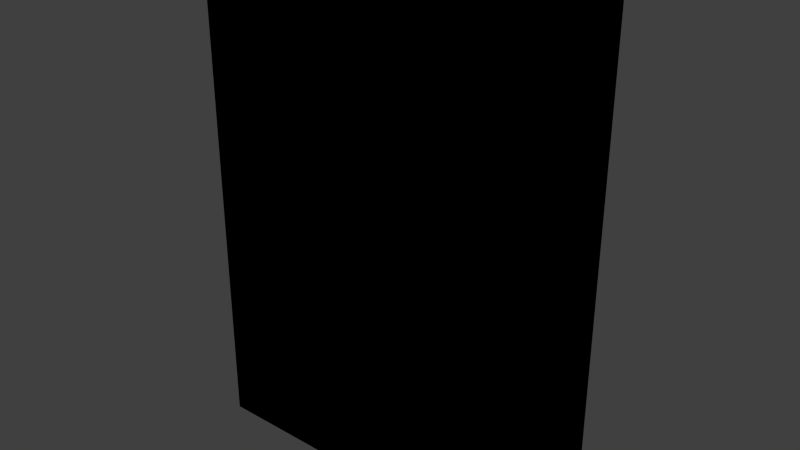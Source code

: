 # Source: food_cereal_2.blend  (saved by Blender 2.81.16; exported with 4.5.12 LTS)
import bpy
from mathutils import Matrix  # noqa: F401  (used for matrix-valued properties, if any)

bpy.ops.wm.read_factory_settings(use_empty=True)
scene = bpy.context.scene
scene.name = 'Scene'

# ---- collections
col_collection_1 = bpy.data.collections.new('Collection 1'); scene.collection.children.link(col_collection_1)

# ---- images (referenced by path relative to the original .blend; pixels are not part of the script)
import os
ASSET_DIR = os.environ.get("B2B_ASSET_DIR", "")  # directory of the original .blend (textures are referenced by path, not embedded)
HERE = os.path.dirname(os.path.abspath(__file__))  # packed textures are extracted next to this script under _unpacked/

def load_image(name, relpath, width, height, colorspace="sRGB"):
    """Load a texture the original file referenced (path relative to the .blend, or extracted next to this script)."""
    p = next((c for c in (os.path.join(HERE, relpath), os.path.join(ASSET_DIR, relpath)) if relpath and os.path.exists(c)), "")
    if p:
        img = bpy.data.images.load(p, check_existing=True)
        img.name = name
    else:  # same state as the original file: an image datablock whose file is absent (Cycles renders it pink)
        img = bpy.data.images.new(name, width, height)
        img.source = "FILE"
        img.filepath = "//" + (relpath or name)
    img.colorspace_settings.name = colorspace
    return img
img_food_cereal_2_png = load_image('food_cereal_2.png', 'Materials/food_cereal_2.png', 1024, 1024, 'sRGB')

# ---- materials (node trees are filled in below, after node groups)
mat_food_cereal_2 = bpy.data.materials.new('Food_Cereal_2')
mat_food_cereal_2.alpha_threshold = 0.0
mat_food_cereal_2.use_transparent_shadow = False
mat_food_cereal_2.roughness = 0.5
mat_food_cereal_2.line_color = (0.0, 0.0, 0.0, 1.0)

# ---- material node trees
mat_food_cereal_2.use_nodes = True; mat_food_cereal_2.node_tree.nodes.clear()
_N = mat_food_cereal_2.node_tree.nodes; _L = mat_food_cereal_2.node_tree.links
n0 = _N.new('ShaderNodeOutputMaterial'); n0.name = 'Material Output'; n0.location = (300, 300)
n1 = _N.new('ShaderNodeTexImage'); n1.name = 'Image Texture'; n1.location = (22, 326)
n1.image = img_food_cereal_2_png
n1.interpolation = 'Closest'
n0.is_active_output = True

# ---- world
world_world = bpy.data.worlds.new('World'); scene.world = world_world
world_world.color = (0.05088, 0.05088, 0.05088)
world_world.use_sun_shadow = False
world_world.sun_shadow_jitter_overblur = 0.0
world_world.cycles.sampling_method = 'NONE'
world_world.cycles.sample_map_resolution = 256

# ---- meshes
me_cube = bpy.data.meshes.new('Cube')
me_cube.from_pydata([(0.0889, 0.0381, -0.1651), (0.0889, -0.0381, -0.1651), (-0.0889, -0.0381, -0.1651), (-0.0889, 0.0381, -0.1651), (0.0889, 0.0381, 0.1651), (0.0889, -0.0381, 0.1651), (-0.0889, -0.0381, 0.1651), (-0.0889, 0.0381, 0.1651)], [], [(0, 1, 2, 3), (4, 7, 6, 5), (0, 4, 5, 1), (1, 5, 6, 2), (2, 6, 7, 3), (4, 0, 3, 7)])
_uv = me_cube.uv_layers.new(name='UVMap')
_uv.uv.foreach_set('vector', [0.2612, 0.9745, 0.2612, 0.8544, 0.06681, 0.8544, 0.06681, 0.9745, 0.7442, 0.9745, 0.5498, 0.9745, 0.5498, 0.8544, 0.7442, 0.8544, 0.9808, 0.006237, 0.9808, 0.7838, 0.8133, 0.7838, 0.8133, 0.006237, 0.79, 0.002756, 0.79, 0.7855, 0.5283, 0.7855, 0.5283, 0.002756, 0.3109, 0.006237, 0.3109, 0.7838, 0.4949, 0.7838, 0.4949, 0.006237, 0.2924, 0.7855, 0.2924, 0.002756, 0.003361, 0.002756, 0.003361, 0.7855])
me_cube.materials.append(mat_food_cereal_2)
me_cube.use_remesh_preserve_volume = False
me_cube.use_remesh_preserve_attributes = False
me_cube.use_mirror_vertex_groups = False
me_cube.update()

# ---- objects
ob_food_cereal_2 = bpy.data.objects.new('Food_Cereal_2', me_cube)

# ---- transforms, parenting, visibility, modifiers, constraints
ob_food_cereal_2.location = (0.0, 0.0, 0.0)
ob_food_cereal_2.scale = (1.286, 1.0, 1.0)
ob_food_cereal_2.lock_rotations_4d = False
ob_food_cereal_2.empty_display_type = 'ARROWS'
ob_food_cereal_2.lineart.crease_threshold = 0.0

# ---- collection membership
col_collection_1.objects.link(ob_food_cereal_2)

# ---- scene / render settings (as saved in the file)
scene.frame_start = 1; scene.frame_end = 250; scene.frame_set(1)
scene.render.engine = 'BLENDER_EEVEE_NEXT'
scene.render.resolution_percentage = 50
scene.render.dither_intensity = 0.0
scene.cycles.use_denoising = False
scene.cycles.samples = 10
scene.cycles.sampling_pattern = 'TABULATED_SOBOL'
scene.cycles.light_sampling_threshold = 0.0
scene.cycles.use_adaptive_sampling = False
scene.cycles.use_light_tree = False
scene.cycles.blur_glossy = 0.0
scene.cycles.pixel_filter_type = 'GAUSSIAN'
scene.cycles.sample_clamp_indirect = 0.0
scene.view_settings.view_transform = 'Standard'
bpy.context.view_layer.update()

# ---- added for rendering (the .blend has no active camera and no usable light): camera, sun
cam_auto = bpy.data.cameras.new('AutoCamera')
cam_auto.lens = 50.0
cam_auto.sensor_width = 36.0
cam_auto.clip_end = 1000.0
ob_auto_camera = bpy.data.objects.new('AutoCamera', cam_auto)
scene.collection.objects.link(ob_auto_camera)
ob_auto_camera.location = (0.378208, -0.45385, 0.302566)
ob_auto_camera.rotation_euler = (1.09748, -7.21219e-08, 0.694738)
scene.camera = ob_auto_camera
light_auto_sun = bpy.data.lights.new('AutoSun', 'SUN')
light_auto_sun.energy = 3.0
light_auto_sun.angle = 0.0523599
ob_auto_sun = bpy.data.objects.new('AutoSun', light_auto_sun)
scene.collection.objects.link(ob_auto_sun)
ob_auto_sun.rotation_euler = (0.872665, 0.174533, 0.523599)
bpy.context.view_layer.update()
